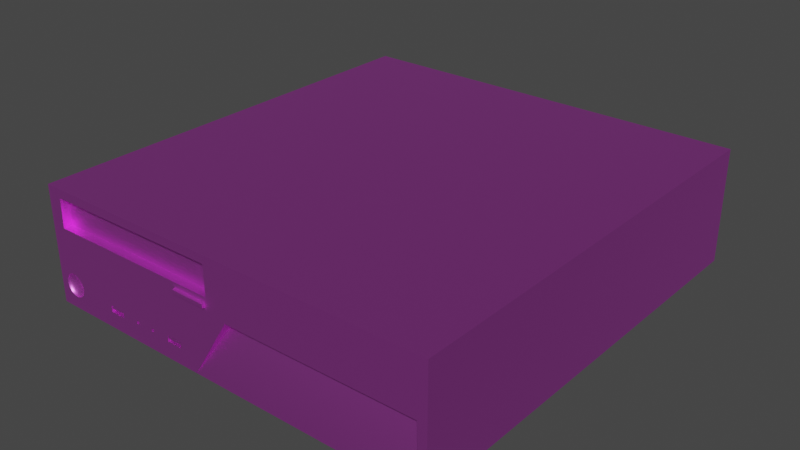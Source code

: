 # Source: PC_CASE.blend  (saved by Blender 4.3.34; exported with 4.5.12 LTS)
import bpy
from mathutils import Matrix  # noqa: F401  (used for matrix-valued properties, if any)

bpy.ops.wm.read_factory_settings(use_empty=True)
scene = bpy.context.scene
scene.name = 'Scene'

# ---- collections
col_collection = bpy.data.collections.new('Collection'); scene.collection.children.link(col_collection)

# ---- images (referenced by path relative to the original .blend; pixels are not part of the script)
import os
ASSET_DIR = os.environ.get("B2B_ASSET_DIR", "")  # directory of the original .blend (textures are referenced by path, not embedded)
HERE = os.path.dirname(os.path.abspath(__file__))  # packed textures are extracted next to this script under _unpacked/

def load_image(name, relpath, width, height, colorspace="sRGB"):
    """Load a texture the original file referenced (path relative to the .blend, or extracted next to this script)."""
    p = next((c for c in (os.path.join(HERE, relpath), os.path.join(ASSET_DIR, relpath)) if relpath and os.path.exists(c)), "")
    if p:
        img = bpy.data.images.load(p, check_existing=True)
        img.name = name
    else:  # same state as the original file: an image datablock whose file is absent (Cycles renders it pink)
        img = bpy.data.images.new(name, width, height)
        img.source = "FILE"
        img.filepath = "//" + (relpath or name)
    img.colorspace_settings.name = colorspace
    return img
img_pc_text_png = load_image('PC_text.png', 'lenovo-thinkcentre-m58-desktop-pc-low-poly-v2/textures/PC_text.png', 1024, 1024, 'sRGB')

# ---- materials (node trees are filled in below, after node groups)
mat_material_001 = bpy.data.materials.new('Material.001')
mat_material_001.use_transparent_shadow = False

# ---- node groups
ng_auto_smooth = bpy.data.node_groups.new('Auto Smooth', 'GeometryNodeTree')
_s = ng_auto_smooth.interface.new_socket(name='Geometry', in_out='OUTPUT', socket_type='NodeSocketGeometry')
_s = ng_auto_smooth.interface.new_socket(name='Geometry', in_out='INPUT', socket_type='NodeSocketGeometry')
_s = ng_auto_smooth.interface.new_socket(name='Angle', in_out='INPUT', socket_type='NodeSocketFloat')
_s.subtype = 'ANGLE'
_s.min_value = 0.0
_s.max_value = 3.142
ng_auto_smooth.is_modifier = True
_N = ng_auto_smooth.nodes; _L = ng_auto_smooth.links
n0 = _N.new('NodeGroupOutput'); n0.name = 'Group Output'; n0.location = (480, -100)
n1 = _N.new('NodeGroupInput'); n1.name = 'Group Input'; n1.location = (-420, -300)
n2 = _N.new('NodeGroupInput'); n2.name = 'Group Input.001'; n2.location = (-60, -100)
n3 = _N.new('GeometryNodeSetShadeSmooth'); n3.name = 'Set Shade Smooth'; n3.location = (120, -100)
n3.domain = 'EDGE'
n4 = _N.new('GeometryNodeSetShadeSmooth'); n4.name = 'Set Shade Smooth.001'; n4.location = (300, -100)
n5 = _N.new('GeometryNodeInputMeshEdgeAngle'); n5.name = 'Edge Angle'; n5.location = (-420, -220)
n6 = _N.new('GeometryNodeInputEdgeSmooth'); n6.name = 'Is Edge Smooth'; n6.location = (-60, -160)
n7 = _N.new('GeometryNodeInputShadeSmooth'); n7.name = 'Is Face Smooth'; n7.location = (-240, -340)
n8 = _N.new('FunctionNodeBooleanMath'); n8.name = 'Boolean Math'; n8.location = (-60, -220)
n9 = _N.new('FunctionNodeCompare'); n9.name = 'Compare'; n9.location = (-240, -180)
n9.operation = 'LESS_EQUAL'
_L.new(n5.outputs[0], n9.inputs[0])
_L.new(n4.outputs[0], n0.inputs[0])
_L.new(n1.outputs[1], n9.inputs[1])
_L.new(n9.outputs[0], n8.inputs[0])
_L.new(n7.outputs[0], n8.inputs[1])
_L.new(n2.outputs[0], n3.inputs[0])
_L.new(n6.outputs[0], n3.inputs[1])
_L.new(n3.outputs[0], n4.inputs[0])
_L.new(n8.outputs[0], n3.inputs[2])
n0.is_active_output = True

# ---- material node trees
mat_material_001.use_nodes = True; mat_material_001.node_tree.nodes.clear()
_N = mat_material_001.node_tree.nodes; _L = mat_material_001.node_tree.links
n0 = _N.new('ShaderNodeBsdfPrincipled'); n0.name = 'Principled BSDF'; n0.location = (10, 300)
n0.distribution = 'GGX'
n0.subsurface_method = 'RANDOM_WALK_SKIN'
n0.inputs[1].default_value = 0.811
n0.inputs[3].default_value = 0.0
n0.inputs[11].default_value = 2.037
n0.inputs[13].default_value = 0.7047
n0.inputs[27].default_value = (0.0, 0.0, 0.0, 1.0)
n0.inputs[28].default_value = 1.0
n1 = _N.new('ShaderNodeOutputMaterial'); n1.name = 'Material Output'; n1.location = (300, 300)
n2 = _N.new('ShaderNodeTexImage'); n2.name = 'Image Texture'; n2.location = (-280, 280)
n2.image = img_pc_text_png
_L.new(n0.outputs[0], n1.inputs[0])
_L.new(n2.outputs[0], n0.inputs[0])
n1.is_active_output = True

# ---- world
world_world = bpy.data.worlds.new('World'); scene.world = world_world
world_world.use_nodes = True; world_world.node_tree.nodes.clear()
_N = world_world.node_tree.nodes; _L = world_world.node_tree.links
n0 = _N.new('ShaderNodeOutputWorld'); n0.name = 'World Output'; n0.location = (300, 300)
n1 = _N.new('ShaderNodeBackground'); n1.name = 'Background'; n1.location = (10, 300)
n1.inputs[0].default_value = (0.05088, 0.05088, 0.05088, 1.0)
_L.new(n1.outputs[0], n0.inputs[0])
n0.is_active_output = True
world_world.color = (0.05088, 0.05088, 0.05088)
world_world.use_sun_shadow = False
world_world.sun_shadow_jitter_overblur = 0.0

# ---- meshes
me_cube_002 = bpy.data.meshes.new('Cube.002')
me_cube_002.from_pydata([(-1.269, -0.8136, 0.007282), (-1.269, -0.806, -0.027), (-1.269, -0.8019, -0.07179), (-1.269, -0.8014, -0.09603), (-1.269, -0.8019, -0.1203), (-1.269, -0.806, -0.1651), (-1.256, -0.8139, 0.007282), (-1.252, -0.8098, -0.00817), (-1.249, -0.8065, -0.027), (-1.247, -0.8039, -0.04848), (-1.245, -0.8024, -0.07179), (-1.245, -0.8019, -0.09603), (-1.245, -0.8024, -0.1203), (-1.247, -0.8039, -0.1436), (-1.249, -0.8065, -0.1651), (-1.252, -0.8098, -0.1839), (-1.256, -0.8139, -0.1993), (-1.243, -0.8148, 0.007282), (-1.235, -0.8109, -0.00817), (-1.23, -0.8078, -0.027), (-1.225, -0.8054, -0.04848), (-1.222, -0.8039, -0.07179), (-1.222, -0.8035, -0.09603), (-1.222, -0.8039, -0.1203), (-1.225, -0.8054, -0.1436), (-1.23, -0.8078, -0.1651), (-1.235, -0.8109, -0.1839), (-1.243, -0.8148, -0.1993), (-1.231, -0.8187, 0.007282), (-1.22, -0.8127, -0.00817), (-1.212, -0.8099, -0.027), (-1.205, -0.8078, -0.04848), (-1.201, -0.8065, -0.07179), (-1.2, -0.806, -0.09603), (-1.201, -0.8065, -0.1203), (-1.205, -0.8078, -0.1436), (-1.212, -0.8099, -0.1651), (-1.22, -0.8127, -0.1839), (-1.231, -0.8187, -0.1993), (-1.207, -0.8152, -0.00817), (-1.196, -0.8127, -0.027), (-1.188, -0.8109, -0.04848), (-1.183, -0.8098, -0.07179), (-1.181, -0.8094, -0.09603), (-1.183, -0.8098, -0.1203), (-1.188, -0.8109, -0.1436), (-1.196, -0.8127, -0.1651), (-1.207, -0.8152, -0.1839), (-1.183, -0.8187, -0.027), (-1.174, -0.8148, -0.04848), (-1.168, -0.8139, -0.07179), (-1.166, -0.8136, -0.09603), (-1.168, -0.8139, -0.1203), (-1.174, -0.8148, -0.1436), (-1.183, -0.8187, -0.1651), (-1.355, -0.8187, -0.027), (-1.365, -0.8148, -0.04848), (-1.37, -0.8139, -0.07179), (-1.372, -0.8136, -0.09603), (-1.37, -0.8139, -0.1203), (-1.365, -0.8148, -0.1436), (-1.355, -0.8187, -0.1651), (-1.331, -0.8152, -0.00817), (-1.342, -0.8127, -0.027), (-1.35, -0.8109, -0.04848), (-1.355, -0.8098, -0.07179), (-1.357, -0.8094, -0.09603), (-1.355, -0.8098, -0.1203), (-1.35, -0.8109, -0.1436), (-1.342, -0.8127, -0.1651), (-1.331, -0.8152, -0.1839), (-1.307, -0.8187, 0.007282), (-1.318, -0.8127, -0.00817), (-1.326, -0.8099, -0.027), (-1.333, -0.8078, -0.04848), (-1.337, -0.8065, -0.07179), (-1.338, -0.806, -0.09603), (-1.337, -0.8065, -0.1203), (-1.333, -0.8078, -0.1436), (-1.326, -0.8099, -0.1651), (-1.318, -0.8127, -0.1839), (-1.307, -0.8187, -0.1993), (-1.295, -0.8148, 0.007282), (-1.303, -0.8109, -0.00817), (-1.309, -0.8078, -0.027), (-1.313, -0.8054, -0.04848), (-1.316, -0.8039, -0.07179), (-1.317, -0.8035, -0.09603), (-1.316, -0.8039, -0.1203), (-1.313, -0.8054, -0.1436), (-1.309, -0.8078, -0.1651), (-1.303, -0.8109, -0.1839), (-1.295, -0.8148, -0.1993), (-1.283, -0.8139, 0.007282), (-1.286, -0.8098, -0.00817), (-1.289, -0.8065, -0.027), (-1.291, -0.8039, -0.04848), (-1.293, -0.8024, -0.07179), (-1.293, -0.8019, -0.09603), (-1.293, -0.8024, -0.1203), (-1.291, -0.8039, -0.1436), (-1.289, -0.8065, -0.1651), (-1.286, -0.8098, -0.1839), (-1.283, -0.8139, -0.1993), (-1.269, -0.8094, -0.00817), (-1.269, -0.8035, -0.04848), (-1.269, -0.8035, -0.1436), (-1.269, -0.8094, -0.1839), (-1.269, -0.8136, -0.1993), (-1.467, -0.819, -0.3301), (-1.467, -0.819, 0.8184), (-1.467, 0.9955, -0.3301), (-1.467, 0.9948, 0.8184), (2.629, -0.819, -0.3301), (2.629, -0.819, 0.8184), (2.629, 0.9948, -0.3301), (2.629, 0.9948, 0.8184), (0.2819, -0.819, -0.3274), (2.559, -0.819, -0.3274), (0.6742, -0.7651, 0.2882), (2.536, -0.7651, 0.2939), (0.4704, -0.7855, 0.4536), (-1.32, -0.7855, 0.449), (-1.312, -0.7855, 0.7247), (0.4677, -0.7855, 0.7331), (-0.6543, 0.9433, 0.2905), (-0.8075, 0.9433, 0.2927), (-0.8132, 0.9433, 0.5795), (-0.6688, 0.9433, 0.5813), (-0.5894, 0.9433, 0.5258), (-0.5917, 0.9433, 0.3573), (-0.6522, 0.9948, 0.2855), (-0.8124, 0.9948, 0.2878), (-0.8183, 0.9948, 0.5845), (-0.6672, 0.9948, 0.5863), (-0.5844, 0.9948, 0.5284), (-0.5867, 0.9948, 0.3553), (0.2771, -0.819, -0.3301), (2.562, -0.819, -0.3301), (0.6727, -0.819, 0.2909), (2.538, -0.819, 0.2965), (0.1081, -0.819, 0.3483), (0.4557, -0.819, 0.3476), (0.4539, -0.819, 0.3967), (0.1079, -0.819, 0.397), (0.1081, -0.8299, 0.3551), (0.4557, -0.8299, 0.3545), (0.4539, -0.8299, 0.391), (0.1079, -0.8299, 0.3913), (0.4752, -0.819, 0.4488), (-1.325, -0.819, 0.4442), (-1.316, -0.819, 0.7294), (0.4724, -0.819, 0.7379), (-1.217, -0.8206, 0.003882), (-1.198, -0.8206, -0.00817), (-1.224, -0.8206, 0.007282), (-1.235, -0.8206, 0.01092), (-1.259, -0.8206, 0.01598), (-1.248, -0.8206, 0.01424), (-1.269, -0.8206, 0.01652), (-1.279, -0.8206, 0.01598), (-1.291, -0.8206, 0.01424), (-1.304, -0.8206, 0.01092), (-1.321, -0.8206, 0.003882), (-1.314, -0.8206, 0.007282), (-1.18, -0.8206, -0.027), (-1.192, -0.8206, -0.01459), (-1.34, -0.8206, -0.00817), (-1.167, -0.8206, -0.04848), (-1.347, -0.8206, -0.01459), (-1.358, -0.8206, -0.027), (-1.379, -0.8206, -0.07179), (-1.371, -0.8206, -0.04848), (-1.159, -0.8206, -0.07179), (-1.157, -0.8206, -0.09603), (-1.159, -0.8206, -0.1203), (-1.167, -0.8206, -0.1436), (-1.18, -0.8206, -0.1651), (-1.192, -0.8206, -0.1775), (-1.198, -0.8206, -0.1839), (-1.217, -0.8206, -0.1959), (-1.224, -0.8206, -0.1993), (-1.235, -0.8206, -0.203), (-1.269, -0.8206, -0.2086), (-1.259, -0.8206, -0.208), (-1.248, -0.8206, -0.2063), (-1.279, -0.8206, -0.208), (-1.291, -0.8206, -0.2063), (-1.314, -0.8206, -0.1993), (-1.304, -0.8206, -0.203), (-1.321, -0.8206, -0.1959), (-1.34, -0.8206, -0.1839), (-1.347, -0.8206, -0.1775), (-1.382, -0.8206, -0.09603), (-1.379, -0.8206, -0.1203), (-1.371, -0.8206, -0.1436), (-1.358, -0.8206, -0.1651), (1.961, 0.9595, -0.2592), (-0.2505, 0.9599, -0.267), (-0.2463, 0.9596, 0.1838), (1.972, 0.9595, 0.1889), (1.989, 0.9949, -0.2873), (-0.279, 0.9953, -0.2953), (-0.2743, 0.995, 0.2119), (2.001, 0.9949, 0.2172), (2.053, 0.9546, 0.1778), (2.588, 0.9948, -0.2934), (2.584, 0.9948, 0.5793), (2.053, 0.9546, 0.5869), (2.053, 0.9546, -0.2937), (2.535, 0.9545, 0.58), (2.534, 0.9545, -0.2934), (2.534, 0.9545, -0.2473), (2.595, 0.9948, -0.3006), (2.591, 0.9948, 0.5865), (2.535, 0.9948, 0.5873), (2.046, 0.9949, 0.5943), (2.046, 0.9949, 0.1778), (2.046, 0.9949, -0.301), (2.534, 0.9949, -0.3006), (-0.6484, 0.9433, 0.4455), (-0.6863, 0.9433, 0.4459), (-0.6883, 0.9433, 0.4286), (-0.6521, 0.9433, 0.4265), (-0.7101, 0.9433, 0.5309), (-0.7369, 0.9433, 0.5321), (-0.7391, 0.9433, 0.5137), (-0.7072, 0.9433, 0.5122), (-0.7376, 0.9433, 0.3724), (-0.7066, 0.9433, 0.37), (-0.7346, 0.9433, 0.3541), (-0.7088, 0.9433, 0.3523), (-0.6484, 0.9936, 0.4455), (-0.6863, 0.9936, 0.4459), (-0.6883, 0.9936, 0.4286), (-0.6521, 0.9936, 0.4265), (-0.7101, 0.9936, 0.5309), (-0.7369, 0.9936, 0.5321), (-0.7391, 0.9936, 0.5137), (-0.7072, 0.9936, 0.5122), (-0.7376, 0.9936, 0.3724), (-0.7066, 0.9936, 0.37), (-0.7346, 0.9936, 0.3541), (-0.7088, 0.9936, 0.3523), (-0.7716, -0.7928, -0.1583), (-0.703, -0.7927, -0.1676), (-0.6159, -0.7927, -0.1677), (-0.6205, -0.7927, -0.1123), (-0.7701, -0.7928, -0.113), (-0.7711, -0.7928, -0.1675), (-0.04569, -0.792, -0.163), (0.1125, -0.7918, -0.1631), (0.1086, -0.7918, -0.1128), (-0.04263, -0.792, -0.1144), (-0.7031, -0.8201, -0.1701), (-0.6134, -0.82, -0.1702), (-0.6142, -0.82, -0.1059), (-0.7768, -0.8202, -0.1067), (-0.7741, -0.8201, -0.1585), (-0.7735, -0.8201, -0.17), (-0.04822, -0.8193, -0.1655), (0.1151, -0.8191, -0.1656), (0.1139, -0.8191, -0.1073), (-0.04809, -0.8193, -0.109), (-0.769, -0.7928, -0.1341), (-0.6202, -0.7927, -0.1322), (-0.04268, -0.792, -0.1326), (0.109, -0.7918, -0.134), (0.112, -0.7918, -0.137), (0.1115, -0.7918, -0.1099), (-0.04558, -0.792, -0.1115), (-0.04563, -0.792, -0.1355), (0.1089, -0.8183, -0.1128), (-0.04232, -0.8185, -0.1143), (-0.04236, -0.8185, -0.1325), (0.1093, -0.8183, -0.134), (-0.6163, -0.7927, -0.136), (-0.6167, -0.7927, -0.1084), (-0.7741, -0.7928, -0.1092), (-0.7727, -0.7928, -0.138), (-0.6202, -0.8179, -0.1124), (-0.7698, -0.8181, -0.1132), (-0.7688, -0.8181, -0.1342), (-0.62, -0.8179, -0.1323), (-0.438, -0.7957, -0.1498), (-0.4383, -0.7957, -0.1245), (-0.4115, -0.7957, -0.1237), (-0.4109, -0.7957, -0.1516), (-0.2491, -0.7955, -0.151), (-0.2495, -0.7955, -0.1235), (-0.2251, -0.7955, -0.123), (-0.2246, -0.7955, -0.1508), (-0.4388, -0.8198, -0.1506), (-0.439, -0.8198, -0.1237), (-0.4108, -0.8198, -0.1229), (-0.4101, -0.8197, -0.1524), (-0.2498, -0.8196, -0.1518), (-0.2503, -0.8196, -0.1227), (-0.2243, -0.8195, -0.1222), (-0.2238, -0.8195, -0.1516), (2.534, 0.9545, -0.2045), (2.382, 0.9546, 0.5822), (2.375, 0.9546, -0.1073), (2.485, 0.9546, -0.2044), (2.375, 0.9546, -0.2042), (2.105, 0.9546, 0.1321), (2.262, 0.9546, -0.006968), (2.271, 0.9546, 0.5838), (2.094, 0.9546, 0.5864), (2.259, 0.9546, -0.1953), (2.112, 0.9546, -0.1985), (2.485, 0.9689, -0.2044), (2.534, 0.9689, -0.2473), (2.534, 0.9689, -0.2045), (2.534, 0.9689, -0.2934), (2.094, 0.9689, 0.5864), (2.053, 0.969, 0.587), (2.053, 0.969, 0.1778), (2.053, 0.969, -0.2937), (2.262, 0.969, -0.006955), (2.376, 0.9689, -0.1073), (2.375, 0.9689, -0.2042), (2.383, 0.9689, 0.5822), (2.105, 0.969, 0.1322), (2.271, 0.9689, 0.5838), (2.259, 0.969, -0.1953), (2.113, 0.969, -0.1985), (1.711, 0.9595, 0.1426), (1.71, 0.9595, 0.001861), (1.91, 0.9595, -0.001153), (1.916, 0.9595, 0.1426), (1.909, 0.9595, -0.02635), (1.71, 0.9595, -0.0261), (1.71, 0.9595, -0.09471), (1.904, 0.9595, -0.09927), (1.902, 0.9595, -0.1246), (1.901, 0.9595, -0.1963), (1.716, 0.9595, -0.1986), (1.717, 0.9595, -0.1228), (1.615, 0.9595, -0.02598), (1.614, 0.9595, -0.1015), (1.429, 0.9596, -0.1026), (1.431, 0.9596, -0.02854), (1.612, 0.9595, -0.1281), (1.612, 0.9595, -0.1998), (1.426, 0.9596, -0.1964), (1.429, 0.9596, -0.1263), (1.333, 0.9596, -0.0898), (1.336, 0.9596, -0.01588), (1.131, 0.9596, -0.01842), (1.128, 0.9596, -0.08523), (1.335, 0.9596, 0.01197), (1.335, 0.9596, 0.07869), (1.128, 0.9596, 0.08152), (1.129, 0.9596, 0.007987), (1.128, 0.9596, -0.1062), (1.333, 0.9596, -0.1094), (1.335, 0.9596, -0.1527), (1.315, 0.9596, -0.1695), (1.155, 0.9596, -0.1704), (1.128, 0.9596, -0.1508), (0.9037, 0.9596, 0.04214), (0.7725, 0.9596, 0.03946), (0.7739, 0.9596, 0.06434), (0.9037, 0.9596, 0.06567), (0.9564, 0.9596, -0.1316), (0.7084, 0.9597, -0.1296), (0.7053, 0.9597, -0.2062), (0.9591, 0.9597, -0.2084), (0.04557, 0.9597, -0.004545), (0.04548, 0.9597, -0.03484), (0.009835, 0.9597, -0.03202), (0.01268, 0.9597, -0.001744), (0.04458, 0.9596, 0.1245), (0.04447, 0.9596, 0.0889), (0.003418, 0.9596, 0.09028), (0.004931, 0.9596, 0.13), (0.04659, 0.9598, -0.1287), (0.0465, 0.9598, -0.1605), (0.01213, 0.9598, -0.1618), (0.01224, 0.9598, -0.1272), (1.711, 0.9303, 0.1428), (1.71, 0.9303, 0.00206), (1.91, 0.9303, -0.0009533), (1.916, 0.9303, 0.1428), (1.909, 0.9303, -0.02615), (1.71, 0.9303, -0.0259), (1.71, 0.9303, -0.09451), (1.904, 0.9303, -0.09907), (1.902, 0.9303, -0.1244), (1.902, 0.9303, -0.1961), (1.716, 0.9303, -0.1984), (1.717, 0.9303, -0.1226), (1.615, 0.9303, -0.02578), (1.614, 0.9303, -0.1013), (1.429, 0.9303, -0.1024), (1.431, 0.9303, -0.02834), (1.612, 0.9303, -0.1279), (1.612, 0.9303, -0.1996), (1.427, 0.9303, -0.1962), (1.429, 0.9303, -0.1261), (1.333, 0.9303, -0.0896), (1.336, 0.9303, -0.01568), (1.131, 0.9303, -0.01822), (1.128, 0.9303, -0.08503), (1.128, 0.9303, -0.106), (1.333, 0.9303, -0.1092), (1.335, 0.9303, -0.1525), (1.315, 0.9303, -0.1693), (1.155, 0.9304, -0.1702), (1.128, 0.9304, -0.1506), (0.9564, 0.9304, -0.1314), (0.7084, 0.9304, -0.1294), (0.7054, 0.9305, -0.206), (0.9592, 0.9304, -0.2082), (0.04564, 0.9304, -0.004345), (0.04556, 0.9305, -0.03464), (0.009907, 0.9305, -0.03182), (0.01275, 0.9304, -0.001545), (0.04465, 0.9304, 0.1247), (0.04454, 0.9304, 0.0891), (0.00349, 0.9304, 0.09048), (0.005003, 0.9304, 0.1302), (0.04666, 0.9305, -0.1285), (0.04657, 0.9305, -0.1603), (0.0122, 0.9305, -0.1616), (0.01232, 0.9305, -0.127), (1.141, 0.9596, 0.08134), (1.334, 0.9596, 0.007697), (1.138, 0.9596, 0.007859), (0.9037, 0.9188, 0.04213), (0.7725, 0.9188, 0.03945), (0.7739, 0.9188, 0.06433), (0.9037, 0.9188, 0.06566), (1.335, 0.9188, 0.07868), (1.141, 0.9188, 0.08133), (1.334, 0.9188, 0.007688), (1.138, 0.9188, 0.00785)], [], [(105, 9, 8, 1), (2, 10, 9, 105), (3, 11, 10, 2), (4, 12, 11, 3), (106, 13, 12, 4), (0, 6, 157, 159), (5, 14, 13, 106), (104, 7, 6, 0), (107, 15, 14, 5), (1, 8, 7, 104), (108, 16, 15, 107), (8, 19, 18, 7), (16, 27, 26, 15), (9, 20, 19, 8), (10, 21, 20, 9), (11, 22, 21, 10), (12, 23, 22, 11), (13, 24, 23, 12), (6, 17, 158, 157), (14, 25, 24, 13), (7, 18, 17, 6), (15, 26, 25, 14), (23, 34, 33, 22), (24, 35, 34, 23), (17, 28, 156, 158), (25, 36, 35, 24), (18, 29, 28, 17), (26, 37, 36, 25), (19, 30, 29, 18), (27, 38, 37, 26), (20, 31, 30, 19), (21, 32, 31, 20), (22, 33, 32, 21), (38, 181, 180, 47, 37), (31, 41, 40, 30), (32, 42, 41, 31), (33, 43, 42, 32), (34, 44, 43, 33), (35, 45, 44, 34), (28, 155, 156), (36, 46, 45, 35), (29, 39, 153, 155, 28), (37, 47, 46, 36), (30, 40, 39, 29), (45, 53, 52, 44), (46, 54, 53, 45), (39, 154, 153), (47, 179, 178, 54, 46), (40, 48, 166, 154, 39), (41, 49, 48, 40), (42, 50, 49, 41), (43, 51, 50, 42), (44, 52, 51, 43), (49, 168, 165, 48), (50, 173, 168, 49), (51, 174, 173, 50), (52, 175, 174, 51), (53, 176, 175, 52), (54, 177, 176, 53), (48, 165, 166), (56, 64, 63, 55), (57, 65, 64, 56), (58, 66, 65, 57), (59, 67, 66, 58), (60, 68, 67, 59), (61, 69, 68, 60), (55, 63, 62, 167, 169), (68, 78, 77, 67), (69, 79, 78, 68), (62, 72, 71, 164, 163), (70, 80, 79, 69), (63, 73, 72, 62), (64, 74, 73, 63), (65, 75, 74, 64), (66, 76, 75, 65), (67, 77, 76, 66), (74, 85, 84, 73), (75, 86, 85, 74), (76, 87, 86, 75), (77, 88, 87, 76), (78, 89, 88, 77), (71, 82, 161, 162), (79, 90, 89, 78), (72, 83, 82, 71), (80, 91, 90, 79), (73, 84, 83, 72), (81, 92, 91, 80), (89, 100, 99, 88), (82, 93, 160, 161), (90, 101, 100, 89), (83, 94, 93, 82), (91, 102, 101, 90), (84, 95, 94, 83), (92, 103, 102, 91), (85, 96, 95, 84), (86, 97, 96, 85), (87, 98, 97, 86), (88, 99, 98, 87), (97, 2, 105, 96), (98, 3, 2, 97), (99, 4, 3, 98), (100, 106, 4, 99), (93, 0, 159, 160), (101, 5, 106, 100), (94, 104, 0, 93), (102, 107, 5, 101), (95, 1, 104, 94), (103, 108, 107, 102), (96, 105, 1, 95), (109, 110, 112, 111), (111, 202, 201, 204, 217, 218, 219, 213, 115), (115, 116, 114, 113), (113, 114, 142, 141, 144, 150, 110, 109, 193, 171, 172, 170, 169, 167, 163, 164, 162, 161, 160, 159, 157, 158, 156, 155, 153, 154, 166, 165, 168, 173, 174, 258, 257, 256, 297, 298, 299, 260, 263, 262, 261, 137, 139, 140, 138), (111, 115, 113, 138, 137, 109), (116, 112, 110, 114), (118, 120, 119, 117), (110, 150, 151, 152, 149, 114), (124, 123, 122, 121), (116, 135, 134, 133, 112), (128, 129, 220, 227, 224, 225, 226, 127), (126, 125, 131, 132), (127, 126, 132, 133), (128, 127, 133, 134), (129, 128, 134, 135), (130, 129, 135, 136), (125, 130, 136, 131), (118, 117, 137, 138), (117, 119, 139, 137), (119, 120, 140, 139), (120, 118, 138, 140), (147, 148, 145, 146), (150, 144, 143, 142, 114, 149), (143, 144, 148, 147), (141, 142, 146, 145), (144, 141, 145, 148), (142, 143, 147, 146), (121, 122, 150, 149), (122, 123, 151, 150), (123, 124, 152, 151), (124, 121, 149, 152), (189, 81, 188), (172, 56, 55, 170), (190, 70, 191), (192, 61, 196), (167, 62, 163), (186, 103, 92, 187), (196, 61, 60, 195), (193, 58, 57, 171), (170, 55, 169), (177, 54, 178), (187, 92, 81, 189), (171, 57, 56, 172), (185, 27, 16, 184), (137, 254, 259, 258, 174, 175, 176, 177, 178, 179, 180, 181, 182, 185, 184, 183, 186, 187, 189, 188, 190, 191, 192, 196, 195, 194, 193, 109), (188, 81, 80, 70, 190), (191, 70, 69, 61, 192), (164, 71, 162), (183, 108, 103, 186), (194, 59, 58, 193), (195, 60, 59, 194), (184, 16, 108, 183), (179, 47, 180), (181, 38, 182), (182, 38, 27, 185), (115, 213, 214, 215, 216, 217, 204, 203, 202, 111, 112, 133, 132, 131, 136, 135, 116), (199, 200, 330, 327, 373, 376, 375), (198, 197, 201, 202), (199, 198, 202, 203), (200, 199, 203, 204), (197, 200, 204, 201), (211, 209, 318, 314), (206, 211, 212), (212, 300, 210, 207, 206), (302, 304, 321, 320), (206, 207, 214, 213), (210, 301, 307, 308, 208, 216, 215), (208, 205, 217, 216), (205, 209, 218, 217), (211, 206, 213, 219), (207, 210, 215, 214), (209, 211, 219, 218), (235, 234, 233, 232), (126, 228, 230, 231, 229, 130, 125), (231, 230, 242, 243), (127, 226, 227, 220, 221, 222, 228, 126), (221, 220, 232, 233), (130, 229, 228, 222, 223, 220, 129), (226, 225, 237, 238), (238, 237, 236, 239), (241, 243, 242, 240), (227, 226, 238, 239), (222, 221, 233, 234), (229, 231, 243, 241), (224, 227, 239, 236), (223, 222, 234, 235), (220, 223, 235, 232), (228, 229, 241, 240), (225, 224, 236, 237), (230, 228, 240, 242), (245, 246, 276, 279, 244), (244, 249, 245), (137, 261, 260, 255, 254), (251, 268, 271, 250), (246, 245, 254, 255), (277, 276, 246, 255, 256), (278, 277, 256, 257), (244, 279, 278, 257, 258), (245, 249, 259, 254), (249, 244, 258, 259), (251, 250, 260, 261), (269, 268, 251, 261, 262), (270, 269, 262, 263), (250, 271, 270, 263, 260), (248, 264, 282, 281), (267, 252, 272, 275), (252, 267, 268, 269), (253, 252, 269, 270), (266, 253, 270, 271), (267, 266, 271, 268), (274, 275, 272, 273), (266, 267, 275, 274), (252, 253, 273, 272), (253, 266, 274, 273), (247, 265, 276, 277), (248, 247, 277, 278), (264, 248, 278, 279), (265, 264, 279, 276), (282, 283, 280, 281), (265, 247, 280, 283), (264, 265, 283, 282), (247, 248, 281, 280), (260, 299, 296, 295, 255), (255, 295, 292, 293, 256), (285, 284, 287, 286), (294, 295, 296, 297, 256, 293), (288, 291, 290, 289), (284, 285, 293, 292), (285, 286, 294, 293), (286, 287, 295, 294), (287, 284, 292, 295), (288, 289, 297, 296), (289, 290, 298, 297), (290, 291, 299, 298), (291, 288, 296, 299), (303, 304, 302), (302, 301, 210, 300, 303), (300, 212, 312, 313), (306, 309, 310, 305), (305, 308, 307, 306), (307, 301, 322, 324), (317, 316, 315, 323), (312, 314, 318, 317, 323, 326, 325, 319, 320, 321, 311), (311, 313, 312), (319, 324, 322, 320), (309, 306, 319, 325), (212, 211, 314, 312), (304, 303, 311, 321), (310, 309, 325, 326), (301, 302, 320, 322), (305, 310, 326, 323), (208, 308, 315, 316), (303, 300, 313, 311), (306, 307, 324, 319), (205, 208, 316, 317), (308, 305, 323, 315), (209, 205, 317, 318), (349, 348, 402, 403), (374, 373, 327, 352, 427, 353, 364, 363, 362, 369, 372, 371, 199, 375), (331, 334, 388, 385), (370, 369, 355, 360, 359, 358, 357, 346, 345, 344, 197, 368, 365, 366, 377, 380, 379, 198, 199, 371), (198, 379, 378, 377, 366, 367, 368, 197), (377, 378, 424, 423), (348, 347, 401, 402), (197, 344, 337, 336, 335), (334, 333, 387, 388), (338, 337, 344, 343, 346, 357, 356, 355, 341, 340, 339, 332, 333, 334, 331, 200, 197, 335), (376, 373, 419, 422), (331, 332, 339, 328, 329, 330, 200), (346, 343, 397, 400), (328, 339, 342, 341, 355, 350, 347, 348), (333, 332, 386, 387), (349, 350, 355, 369, 362, 361, 364, 353, 427, 429, 428, 352, 327, 328, 348), (352, 428, 436, 434), (375, 376, 422, 421), (345, 346, 400, 399), (332, 331, 385, 386), (421, 422, 419, 420), (417, 418, 415, 416), (413, 412, 411, 414), (424, 425, 426, 423), (389, 390, 391, 392), (385, 388, 387, 386), (383, 382, 381, 384), (402, 401, 404, 403), (396, 393, 394, 395), (406, 407, 408, 409, 410, 405), (397, 398, 399, 400), (378, 379, 425, 424), (335, 336, 390, 389), (366, 365, 411, 412), (350, 349, 403, 404), (379, 380, 426, 425), (336, 337, 391, 390), (367, 366, 412, 413), (347, 350, 404, 401), (380, 377, 423, 426), (337, 338, 392, 391), (368, 367, 413, 414), (338, 335, 389, 392), (365, 368, 414, 411), (355, 356, 406, 405), (339, 340, 394, 393), (369, 370, 416, 415), (356, 357, 407, 406), (340, 341, 395, 394), (370, 371, 417, 416), (328, 327, 381, 382), (357, 358, 408, 407), (341, 342, 396, 395), (371, 372, 418, 417), (329, 328, 382, 383), (358, 359, 409, 408), (342, 339, 393, 396), (372, 369, 415, 418), (330, 329, 383, 384), (359, 360, 410, 409), (343, 344, 398, 397), (373, 374, 420, 419), (327, 330, 384, 381), (360, 355, 405, 410), (344, 345, 399, 398), (374, 375, 421, 420), (430, 431, 432, 433), (429, 427, 435, 437), (434, 436, 437, 435), (363, 364, 433, 432), (361, 362, 431, 430), (428, 429, 437, 436), (364, 361, 430, 433), (427, 352, 434, 435), (362, 363, 432, 431)])
me_cube_002.polygons.foreach_set('use_smooth', [True] * 341)
_uv = me_cube_002.uv_layers.new(name='UVMap')
_uv.uv.foreach_set('vector', [0.02681, 0.9871, 0.0252, 0.9871, 0.0252, 0.9883, 0.02681, 0.9883, 0.02681, 0.9859, 0.0252, 0.9859, 0.0252, 0.9871, 0.02681, 0.9871, 0.02681, 0.9847, 0.0252, 0.9847, 0.0252, 0.9859, 0.02681, 0.9859, 0.02681, 0.9835, 0.0252, 0.9835, 0.0252, 0.9847, 0.02681, 0.9847, 0.02681, 0.9823, 0.0252, 0.9823, 0.0252, 0.9835, 0.02681, 0.9835, 0.02681, 0.9908, 0.0252, 0.9908, 0.0252, 0.9917, 0.02681, 0.9917, 0.02681, 0.9811, 0.0252, 0.9811, 0.0252, 0.9823, 0.02681, 0.9823, 0.02681, 0.9895, 0.0252, 0.9895, 0.0252, 0.9908, 0.02681, 0.9908, 0.02681, 0.9799, 0.0252, 0.9799, 0.0252, 0.9811, 0.02681, 0.9811, 0.02681, 0.9883, 0.0252, 0.9883, 0.0252, 0.9895, 0.02681, 0.9895, 0.02681, 0.9787, 0.0252, 0.9787, 0.0252, 0.9799, 0.02681, 0.9799, 0.0252, 0.9883, 0.02359, 0.9883, 0.02359, 0.9895, 0.0252, 0.9895, 0.0252, 0.9787, 0.02359, 0.9787, 0.02359, 0.9799, 0.0252, 0.9799, 0.0252, 0.9871, 0.02359, 0.9871, 0.02359, 0.9883, 0.0252, 0.9883, 0.0252, 0.9859, 0.02359, 0.9859, 0.02359, 0.9871, 0.0252, 0.9871, 0.0252, 0.9847, 0.02359, 0.9847, 0.02359, 0.9859, 0.0252, 0.9859, 0.0252, 0.9835, 0.02359, 0.9835, 0.02359, 0.9847, 0.0252, 0.9847, 0.0252, 0.9823, 0.02359, 0.9823, 0.02359, 0.9835, 0.0252, 0.9835, 0.0252, 0.9908, 0.02359, 0.9908, 0.02359, 0.9915, 0.0252, 0.9917, 0.0252, 0.9811, 0.02359, 0.9811, 0.02359, 0.9823, 0.0252, 0.9823, 0.0252, 0.9895, 0.02359, 0.9895, 0.02359, 0.9908, 0.0252, 0.9908, 0.0252, 0.9799, 0.02359, 0.9799, 0.02359, 0.9811, 0.0252, 0.9811, 0.02359, 0.9835, 0.02198, 0.9835, 0.02198, 0.9847, 0.02359, 0.9847, 0.02359, 0.9823, 0.02198, 0.9823, 0.02198, 0.9835, 0.02359, 0.9835, 0.02359, 0.9908, 0.02198, 0.9908, 0.02198, 0.9911, 0.02359, 0.9915, 0.02359, 0.9811, 0.02198, 0.9811, 0.02198, 0.9823, 0.02359, 0.9823, 0.02359, 0.9895, 0.02198, 0.9895, 0.02198, 0.9908, 0.02359, 0.9908, 0.02359, 0.9799, 0.02198, 0.9799, 0.02198, 0.9811, 0.02359, 0.9811, 0.02359, 0.9883, 0.02198, 0.9883, 0.02198, 0.9895, 0.02359, 0.9895, 0.02359, 0.9787, 0.02198, 0.9787, 0.02198, 0.9799, 0.02359, 0.9799, 0.02359, 0.9871, 0.02198, 0.9871, 0.02198, 0.9883, 0.02359, 0.9883, 0.02359, 0.9859, 0.02198, 0.9859, 0.02198, 0.9871, 0.02359, 0.9871, 0.02359, 0.9847, 0.02198, 0.9847, 0.02198, 0.9859, 0.02359, 0.9859, 0.02198, 0.9787, 0.02093, 0.9787, 0.02038, 0.9789, 0.02038, 0.9799, 0.02198, 0.9799, 0.02198, 0.9871, 0.02038, 0.9871, 0.02038, 0.9883, 0.02198, 0.9883, 0.02198, 0.9859, 0.02038, 0.9859, 0.02038, 0.9871, 0.02198, 0.9871, 0.02198, 0.9847, 0.02038, 0.9847, 0.02038, 0.9859, 0.02198, 0.9859, 0.02198, 0.9835, 0.02038, 0.9835, 0.02038, 0.9847, 0.02198, 0.9847, 0.02198, 0.9823, 0.02038, 0.9823, 0.02038, 0.9835, 0.02198, 0.9835, 0.02198, 0.9908, 0.02093, 0.9908, 0.02198, 0.9911, 0.02198, 0.9811, 0.02038, 0.9811, 0.02038, 0.9823, 0.02198, 0.9823, 0.02198, 0.9895, 0.02038, 0.9895, 0.02038, 0.9905, 0.02093, 0.9908, 0.02198, 0.9908, 0.02198, 0.9799, 0.02038, 0.9799, 0.02038, 0.9811, 0.02198, 0.9811, 0.02198, 0.9883, 0.02038, 0.9883, 0.02038, 0.9895, 0.02198, 0.9895, 0.02038, 0.9823, 0.01877, 0.9823, 0.01877, 0.9835, 0.02038, 0.9835, 0.02038, 0.9811, 0.01877, 0.9811, 0.01877, 0.9823, 0.02038, 0.9823, 0.02038, 0.9895, 0.01912, 0.9895, 0.02038, 0.9905, 0.02038, 0.9799, 0.01912, 0.9799, 0.01877, 0.9803, 0.01877, 0.9811, 0.02038, 0.9811, 0.02038, 0.9883, 0.01877, 0.9883, 0.01877, 0.9891, 0.01912, 0.9895, 0.02038, 0.9895, 0.02038, 0.9871, 0.01877, 0.9871, 0.01877, 0.9883, 0.02038, 0.9883, 0.02038, 0.9859, 0.01877, 0.9859, 0.01877, 0.9871, 0.02038, 0.9871, 0.02038, 0.9847, 0.01877, 0.9847, 0.01877, 0.9859, 0.02038, 0.9859, 0.02038, 0.9835, 0.01877, 0.9835, 0.01877, 0.9847, 0.02038, 0.9847, 0.01877, 0.9871, 0.01779, 0.9871, 0.01826, 0.9883, 0.01877, 0.9883, 0.01877, 0.9859, 0.01755, 0.9859, 0.01779, 0.9871, 0.01877, 0.9871, 0.01877, 0.9847, 0.01747, 0.9847, 0.01755, 0.9859, 0.01877, 0.9859, 0.01877, 0.9835, 0.01755, 0.9835, 0.01747, 0.9847, 0.01877, 0.9847, 0.01877, 0.9823, 0.01779, 0.9823, 0.01755, 0.9835, 0.01877, 0.9835, 0.01877, 0.9811, 0.01826, 0.9811, 0.01779, 0.9823, 0.01877, 0.9823, 0.01877, 0.9883, 0.01826, 0.9883, 0.01877, 0.9891, 0.03485, 0.9871, 0.03324, 0.9871, 0.03324, 0.9883, 0.03485, 0.9883, 0.03485, 0.9859, 0.03324, 0.9859, 0.03324, 0.9871, 0.03485, 0.9871, 0.03485, 0.9847, 0.03324, 0.9847, 0.03324, 0.9859, 0.03485, 0.9859, 0.03485, 0.9835, 0.03324, 0.9835, 0.03324, 0.9847, 0.03485, 0.9847, 0.03485, 0.9823, 0.03324, 0.9823, 0.03324, 0.9835, 0.03485, 0.9835, 0.03485, 0.9811, 0.03324, 0.9811, 0.03324, 0.9823, 0.03485, 0.9823, 0.03485, 0.9883, 0.03324, 0.9883, 0.03324, 0.9895, 0.03449, 0.9895, 0.03485, 0.9891, 0.03324, 0.9823, 0.03163, 0.9823, 0.03163, 0.9835, 0.03324, 0.9835, 0.03324, 0.9811, 0.03163, 0.9811, 0.03163, 0.9823, 0.03324, 0.9823, 0.03324, 0.9895, 0.03163, 0.9895, 0.03163, 0.9908, 0.03269, 0.9908, 0.03324, 0.9905, 0.03324, 0.9799, 0.03163, 0.9799, 0.03163, 0.9811, 0.03324, 0.9811, 0.03324, 0.9883, 0.03163, 0.9883, 0.03163, 0.9895, 0.03324, 0.9895, 0.03324, 0.9871, 0.03163, 0.9871, 0.03163, 0.9883, 0.03324, 0.9883, 0.03324, 0.9859, 0.03163, 0.9859, 0.03163, 0.9871, 0.03324, 0.9871, 0.03324, 0.9847, 0.03163, 0.9847, 0.03163, 0.9859, 0.03324, 0.9859, 0.03324, 0.9835, 0.03163, 0.9835, 0.03163, 0.9847, 0.03324, 0.9847, 0.03163, 0.9871, 0.03002, 0.9871, 0.03002, 0.9883, 0.03163, 0.9883, 0.03163, 0.9859, 0.03002, 0.9859, 0.03002, 0.9871, 0.03163, 0.9871, 0.03163, 0.9847, 0.03002, 0.9847, 0.03002, 0.9859, 0.03163, 0.9859, 0.03163, 0.9835, 0.03002, 0.9835, 0.03002, 0.9847, 0.03163, 0.9847, 0.03163, 0.9823, 0.03002, 0.9823, 0.03002, 0.9835, 0.03163, 0.9835, 0.03163, 0.9908, 0.03002, 0.9908, 0.03002, 0.9915, 0.03163, 0.9911, 0.03163, 0.9811, 0.03002, 0.9811, 0.03002, 0.9823, 0.03163, 0.9823, 0.03163, 0.9895, 0.03002, 0.9895, 0.03002, 0.9908, 0.03163, 0.9908, 0.03163, 0.9799, 0.03002, 0.9799, 0.03002, 0.9811, 0.03163, 0.9811, 0.03163, 0.9883, 0.03002, 0.9883, 0.03002, 0.9895, 0.03163, 0.9895, 0.03163, 0.9787, 0.03002, 0.9787, 0.03002, 0.9799, 0.03163, 0.9799, 0.03002, 0.9823, 0.02841, 0.9823, 0.02841, 0.9835, 0.03002, 0.9835, 0.03002, 0.9908, 0.02841, 0.9908, 0.02841, 0.9917, 0.03002, 0.9915, 0.03002, 0.9811, 0.02841, 0.9811, 0.02841, 0.9823, 0.03002, 0.9823, 0.03002, 0.9895, 0.02841, 0.9895, 0.02841, 0.9908, 0.03002, 0.9908, 0.03002, 0.9799, 0.02841, 0.9799, 0.02841, 0.9811, 0.03002, 0.9811, 0.03002, 0.9883, 0.02841, 0.9883, 0.02841, 0.9895, 0.03002, 0.9895, 0.03002, 0.9787, 0.02841, 0.9787, 0.02841, 0.9799, 0.03002, 0.9799, 0.03002, 0.9871, 0.02841, 0.9871, 0.02841, 0.9883, 0.03002, 0.9883, 0.03002, 0.9859, 0.02841, 0.9859, 0.02841, 0.9871, 0.03002, 0.9871, 0.03002, 0.9847, 0.02841, 0.9847, 0.02841, 0.9859, 0.03002, 0.9859, 0.03002, 0.9835, 0.02841, 0.9835, 0.02841, 0.9847, 0.03002, 0.9847, 0.02841, 0.9859, 0.02681, 0.9859, 0.02681, 0.9871, 0.02841, 0.9871, 0.02841, 0.9847, 0.02681, 0.9847, 0.02681, 0.9859, 0.02841, 0.9859, 0.02841, 0.9835, 0.02681, 0.9835, 0.02681, 0.9847, 0.02841, 0.9847, 0.02841, 0.9823, 0.02681, 0.9823, 0.02681, 0.9835, 0.02841, 0.9835, 0.02841, 0.9908, 0.02681, 0.9908, 0.02681, 0.9917, 0.02841, 0.9917, 0.02841, 0.9811, 0.02681, 0.9811, 0.02681, 0.9823, 0.02841, 0.9823, 0.02841, 0.9895, 0.02681, 0.9895, 0.02681, 0.9908, 0.02841, 0.9908, 0.02841, 0.9799, 0.02681, 0.9799, 0.02681, 0.9811, 0.02841, 0.9811, 0.02841, 0.9883, 0.02681, 0.9883, 0.02681, 0.9895, 0.02841, 0.9895, 0.02841, 0.9787, 0.02681, 0.9787, 0.02681, 0.9799, 0.02841, 0.9799, 0.02841, 0.9871, 0.02681, 0.9871, 0.02681, 0.9883, 0.02841, 0.9883, 0.6535, 0.554, 0.819, 0.5585, 0.925, 0.3342, 0.8131, 0.3404, 0.4648, 0.7014, 0.4683, 0.7876, 0.4691, 0.9524, 0.5201, 0.9532, 0.5161, 0.9565, 0.4677, 0.9565, 0.4678, 0.992, 0.4678, 0.9964, 0.4648, 0.9989, 0.7826, 0.8462, 0.6749, 0.8533, 0.7894, 0.6189, 0.9505, 0.6243, 0.002288, 0.7019, 0.119, 0.7013, 0.07132, 0.8594, 0.0714, 0.8847, 0.07633, 0.8847, 0.08119, 0.9889, 0.119, 0.9994, 0.002979, 0.9988, 0.02661, 0.9927, 0.02906, 0.9926, 0.03142, 0.992, 0.03359, 0.9911, 0.03484, 0.9902, 0.03549, 0.9897, 0.0367, 0.9884, 0.03704, 0.9879, 0.03741, 0.9871, 0.03774, 0.9862, 0.03792, 0.9854, 0.03797, 0.9846, 0.03792, 0.9839, 0.03774, 0.9831, 0.0374, 0.9821, 0.03703, 0.9813, 0.03669, 0.9809, 0.03547, 0.9795, 0.03482, 0.979, 0.03356, 0.9781, 0.03139, 0.9772, 0.02903, 0.9766, 0.02658, 0.9764, 0.02021, 0.9487, 0.02545, 0.9489, 0.02551, 0.9371, 0.02376, 0.9107, 0.0238, 0.9088, 0.02083, 0.9087, 0.01939, 0.896, 0.02512, 0.896, 0.02527, 0.8842, 0.01937, 0.8841, 0.002685, 0.8724, 0.06554, 0.8437, 0.06597, 0.7081, 0.0023, 0.7067, 0.125, 0.5, 0.375, 0.5, 0.375, 0.75, 0.3709, 0.75, 0.2314, 0.75, 0.125, 0.75, 0.1195, 0.7036, 0.4579, 0.7036, 0.4579, 0.9989, 0.1195, 0.9989, 0.002571, 0.7069, 0.0657, 0.7083, 0.06527, 0.8436, 0.002954, 0.872, 0.119, 0.9994, 0.08119, 0.9889, 0.11, 0.9884, 0.1108, 0.8582, 0.08157, 0.858, 0.119, 0.7013, 0.1104, 0.8586, 0.1095, 0.988, 0.08167, 0.9885, 0.08204, 0.8584, 0.5808, 0.9989, 0.5515, 0.7655, 0.5574, 0.7594, 0.5565, 0.7485, 0.5808, 0.7014, 0.5568, 0.7593, 0.5512, 0.7651, 0.5431, 0.7608, 0.5497, 0.7565, 0.5516, 0.7563, 0.5516, 0.7544, 0.5498, 0.7542, 0.556, 0.7488, 0.5277, 0.7492, 0.5275, 0.7604, 0.527, 0.7605, 0.5272, 0.7489, 0.556, 0.7488, 0.5277, 0.7492, 0.5272, 0.7489, 0.5565, 0.7485, 0.5568, 0.7593, 0.556, 0.7488, 0.5565, 0.7485, 0.5574, 0.7594, 0.5512, 0.7651, 0.5568, 0.7593, 0.5574, 0.7594, 0.5515, 0.7655, 0.5342, 0.7649, 0.5512, 0.7651, 0.5515, 0.7655, 0.534, 0.7653, 0.5275, 0.7604, 0.5342, 0.7649, 0.534, 0.7653, 0.527, 0.7605, 0.002571, 0.7069, 0.002954, 0.872, 0.002685, 0.8724, 0.0023, 0.7067, 0.002954, 0.872, 0.06527, 0.8436, 0.06554, 0.8437, 0.002685, 0.8724, 0.06527, 0.8436, 0.0657, 0.7083, 0.06597, 0.7081, 0.06554, 0.8437, 0.0657, 0.7083, 0.002571, 0.7069, 0.0023, 0.7067, 0.06597, 0.7081, 0.07629, 0.8596, 0.07633, 0.8847, 0.0714, 0.8847, 0.07132, 0.8594, 0.08119, 0.9889, 0.07633, 0.8847, 0.07629, 0.8596, 0.07132, 0.8594, 0.119, 0.7013, 0.08157, 0.858, 0.07629, 0.8596, 0.07633, 0.8847, 0.07633, 0.8847, 0.07629, 0.8596, 0.0714, 0.8847, 0.07132, 0.8594, 0.07132, 0.8594, 0.0714, 0.8847, 0.07633, 0.8847, 0.0714, 0.8847, 0.0714, 0.8847, 0.07633, 0.8847, 0.07132, 0.8594, 0.07629, 0.8596, 0.07629, 0.8596, 0.07132, 0.8594, 0.08204, 0.8584, 0.08167, 0.9885, 0.08119, 0.9889, 0.08157, 0.858, 0.08167, 0.9885, 0.1095, 0.988, 0.11, 0.9884, 0.08119, 0.9889, 0.1095, 0.988, 0.1104, 0.8586, 0.1108, 0.8582, 0.11, 0.9884, 0.1104, 0.8586, 0.08204, 0.8584, 0.08157, 0.858, 0.1108, 0.8582, 0.03163, 0.9783, 0.03163, 0.9787, 0.03269, 0.9787, 0.03582, 0.9871, 0.03485, 0.9871, 0.03485, 0.9883, 0.03535, 0.9883, 0.03324, 0.9789, 0.03324, 0.9799, 0.03449, 0.9799, 0.03485, 0.9803, 0.03485, 0.9811, 0.03535, 0.9811, 0.03449, 0.9895, 0.03324, 0.9895, 0.03324, 0.9905, 0.02841, 0.9777, 0.02841, 0.9787, 0.03002, 0.9787, 0.03002, 0.9779, 0.03535, 0.9811, 0.03485, 0.9811, 0.03485, 0.9823, 0.03582, 0.9823, 0.03614, 0.9847, 0.03485, 0.9847, 0.03485, 0.9859, 0.03606, 0.9859, 0.03535, 0.9883, 0.03485, 0.9883, 0.03485, 0.9891, 0.01826, 0.9811, 0.01877, 0.9811, 0.01877, 0.9803, 0.03002, 0.9779, 0.03002, 0.9787, 0.03163, 0.9787, 0.03163, 0.9783, 0.03606, 0.9859, 0.03485, 0.9859, 0.03485, 0.9871, 0.03582, 0.9871, 0.02359, 0.9779, 0.02359, 0.9787, 0.0252, 0.9787, 0.0252, 0.9777, 0.002685, 0.8724, 0.01902, 0.9435, 0.01905, 0.9486, 0.02021, 0.9487, 0.02658, 0.9764, 0.02414, 0.9766, 0.02178, 0.9772, 0.01961, 0.9781, 0.01836, 0.9789, 0.01771, 0.9794, 0.0165, 0.9808, 0.01615, 0.9812, 0.01579, 0.982, 0.01545, 0.983, 0.01528, 0.9838, 0.01523, 0.9845, 0.01528, 0.9853, 0.01546, 0.9861, 0.0158, 0.987, 0.01617, 0.9878, 0.01651, 0.9883, 0.01773, 0.9897, 0.01838, 0.9902, 0.01964, 0.991, 0.02181, 0.9919, 0.02417, 0.9925, 0.02661, 0.9927, 0.002979, 0.9988, 0.03269, 0.9787, 0.03163, 0.9787, 0.03163, 0.9799, 0.03324, 0.9799, 0.03324, 0.9789, 0.03449, 0.9799, 0.03324, 0.9799, 0.03324, 0.9811, 0.03485, 0.9811, 0.03485, 0.9803, 0.03269, 0.9908, 0.03163, 0.9908, 0.03163, 0.9911, 0.02681, 0.9777, 0.02681, 0.9787, 0.02841, 0.9787, 0.02841, 0.9777, 0.03606, 0.9835, 0.03485, 0.9835, 0.03485, 0.9847, 0.03614, 0.9847, 0.03582, 0.9823, 0.03485, 0.9823, 0.03485, 0.9835, 0.03606, 0.9835, 0.0252, 0.9777, 0.0252, 0.9787, 0.02681, 0.9787, 0.02681, 0.9777, 0.01912, 0.9799, 0.02038, 0.9799, 0.02038, 0.9789, 0.02093, 0.9787, 0.02198, 0.9787, 0.02198, 0.9783, 0.02198, 0.9783, 0.02198, 0.9787, 0.02359, 0.9787, 0.02359, 0.9779, 0.4648, 0.9989, 0.4678, 0.9964, 0.5574, 0.9961, 0.5574, 0.9921, 0.5582, 0.9565, 0.5161, 0.9565, 0.5201, 0.9532, 0.5195, 0.788, 0.4683, 0.7876, 0.4648, 0.7014, 0.5808, 0.7014, 0.5565, 0.7485, 0.5272, 0.7489, 0.527, 0.7605, 0.534, 0.7653, 0.5515, 0.7655, 0.5808, 0.9989, 0.5167, 0.79, 0.5172, 0.9511, 0.5125, 0.9471, 0.5125, 0.9322, 0.5107, 0.8111, 0.5113, 0.8083, 0.5073, 0.8082, 0.4712, 0.7897, 0.4719, 0.9504, 0.4691, 0.9524, 0.4683, 0.7876, 0.5167, 0.79, 0.4712, 0.7897, 0.4683, 0.7876, 0.5195, 0.788, 0.5172, 0.9511, 0.5167, 0.79, 0.5195, 0.788, 0.5201, 0.9532, 0.4719, 0.9504, 0.5172, 0.9511, 0.5201, 0.9532, 0.4691, 0.9524, 0.4685, 0.992, 0.4685, 0.9571, 0.4685, 0.9571, 0.4685, 0.992, 0.4685, 0.9959, 0.4685, 0.992, 0.4731, 0.992, 0.4731, 0.992, 0.4775, 0.992, 0.5567, 0.9921, 0.5566, 0.9956, 0.4685, 0.9959, 0.4873, 0.9805, 0.4775, 0.9804, 0.4775, 0.9804, 0.4873, 0.9805, 0.4685, 0.9959, 0.5566, 0.9956, 0.5574, 0.9961, 0.4678, 0.9964, 0.5567, 0.9921, 0.5569, 0.981, 0.5571, 0.9729, 0.5574, 0.96, 0.5574, 0.957, 0.5582, 0.9565, 0.5574, 0.9921, 0.5574, 0.957, 0.5161, 0.9571, 0.5161, 0.9565, 0.5582, 0.9565, 0.5161, 0.9571, 0.4685, 0.9571, 0.4677, 0.9565, 0.5161, 0.9565, 0.4685, 0.992, 0.4685, 0.9959, 0.4678, 0.9964, 0.4678, 0.992, 0.5566, 0.9956, 0.5567, 0.9921, 0.5574, 0.9921, 0.5574, 0.9961, 0.4685, 0.9571, 0.4685, 0.992, 0.4678, 0.992, 0.4677, 0.9565, 0.5411, 0.7605, 0.5413, 0.7579, 0.543, 0.758, 0.5431, 0.7608, 0.5277, 0.7492, 0.5357, 0.7543, 0.5338, 0.7545, 0.5337, 0.7564, 0.5354, 0.7566, 0.5342, 0.7649, 0.5275, 0.7604, 0.5337, 0.7564, 0.5338, 0.7545, 0.5338, 0.7545, 0.5337, 0.7564, 0.556, 0.7488, 0.5498, 0.7542, 0.5497, 0.7565, 0.5431, 0.7608, 0.543, 0.758, 0.5413, 0.7579, 0.5357, 0.7543, 0.5277, 0.7492, 0.543, 0.758, 0.5431, 0.7608, 0.5431, 0.7608, 0.543, 0.758, 0.5342, 0.7649, 0.5354, 0.7566, 0.5357, 0.7543, 0.5413, 0.7579, 0.5411, 0.7605, 0.5431, 0.7608, 0.5512, 0.7651, 0.5498, 0.7542, 0.5516, 0.7544, 0.5516, 0.7544, 0.5498, 0.7542, 0.5498, 0.7542, 0.5516, 0.7544, 0.5516, 0.7563, 0.5497, 0.7565, 0.5354, 0.7566, 0.5337, 0.7564, 0.5338, 0.7545, 0.5357, 0.7543, 0.5497, 0.7565, 0.5498, 0.7542, 0.5498, 0.7542, 0.5497, 0.7565, 0.5413, 0.7579, 0.543, 0.758, 0.543, 0.758, 0.5413, 0.7579, 0.5354, 0.7566, 0.5337, 0.7564, 0.5337, 0.7564, 0.5354, 0.7566, 0.5516, 0.7563, 0.5497, 0.7565, 0.5497, 0.7565, 0.5516, 0.7563, 0.5411, 0.7605, 0.5413, 0.7579, 0.5413, 0.7579, 0.5411, 0.7605, 0.5431, 0.7608, 0.5411, 0.7605, 0.5411, 0.7605, 0.5431, 0.7608, 0.5357, 0.7543, 0.5354, 0.7566, 0.5354, 0.7566, 0.5357, 0.7543, 0.5516, 0.7544, 0.5516, 0.7563, 0.5516, 0.7563, 0.5516, 0.7544, 0.5338, 0.7545, 0.5357, 0.7543, 0.5357, 0.7543, 0.5338, 0.7545, 0.01928, 0.9435, 0.01925, 0.9372, 0.02246, 0.9372, 0.02228, 0.9486, 0.02022, 0.9485, 0.02022, 0.9485, 0.0193, 0.9484, 0.01928, 0.9435, 0.002685, 0.8724, 0.01937, 0.8841, 0.01939, 0.896, 0.019, 0.937, 0.01902, 0.9435, 0.01962, 0.8843, 0.02226, 0.8844, 0.02243, 0.8958, 0.01965, 0.8958, 0.01925, 0.9372, 0.01928, 0.9435, 0.01902, 0.9435, 0.019, 0.937, 0.02525, 0.9372, 0.02246, 0.9372, 0.01925, 0.9372, 0.019, 0.937, 0.02551, 0.9371, 0.0252, 0.9487, 0.02525, 0.9372, 0.02551, 0.9371, 0.02545, 0.9489, 0.02022, 0.9485, 0.02228, 0.9486, 0.0252, 0.9487, 0.02545, 0.9489, 0.02021, 0.9487, 0.01928, 0.9435, 0.0193, 0.9484, 0.01905, 0.9486, 0.01902, 0.9435, 0.0193, 0.9484, 0.02022, 0.9485, 0.02021, 0.9487, 0.01905, 0.9486, 0.01962, 0.8843, 0.01965, 0.8958, 0.01939, 0.896, 0.01937, 0.8841, 0.02501, 0.8844, 0.02226, 0.8844, 0.01962, 0.8843, 0.01937, 0.8841, 0.02527, 0.8842, 0.02486, 0.8958, 0.02501, 0.8844, 0.02527, 0.8842, 0.02512, 0.896, 0.01965, 0.8958, 0.02243, 0.8958, 0.02486, 0.8958, 0.02512, 0.896, 0.01939, 0.896, 0.02481, 0.9484, 0.02268, 0.9483, 0.02268, 0.9483, 0.02481, 0.9484, 0.02256, 0.8846, 0.02471, 0.8846, 0.02471, 0.8846, 0.02256, 0.8846, 0.02471, 0.8846, 0.02256, 0.8846, 0.02226, 0.8844, 0.02501, 0.8844, 0.02457, 0.8956, 0.02471, 0.8846, 0.02501, 0.8844, 0.02486, 0.8958, 0.02273, 0.8956, 0.02457, 0.8956, 0.02486, 0.8958, 0.02243, 0.8958, 0.02256, 0.8846, 0.02273, 0.8956, 0.02243, 0.8958, 0.02226, 0.8844, 0.02273, 0.8956, 0.02256, 0.8846, 0.02471, 0.8846, 0.02457, 0.8956, 0.02273, 0.8956, 0.02256, 0.8846, 0.02256, 0.8846, 0.02273, 0.8956, 0.02471, 0.8846, 0.02457, 0.8956, 0.02457, 0.8956, 0.02471, 0.8846, 0.02457, 0.8956, 0.02273, 0.8956, 0.02273, 0.8956, 0.02457, 0.8956, 0.02486, 0.9375, 0.02285, 0.9375, 0.02246, 0.9372, 0.02525, 0.9372, 0.02481, 0.9484, 0.02486, 0.9375, 0.02525, 0.9372, 0.0252, 0.9487, 0.02268, 0.9483, 0.02481, 0.9484, 0.0252, 0.9487, 0.02228, 0.9486, 0.02285, 0.9375, 0.02268, 0.9483, 0.02228, 0.9486, 0.02246, 0.9372, 0.02268, 0.9483, 0.02285, 0.9375, 0.02486, 0.9375, 0.02481, 0.9484, 0.02285, 0.9375, 0.02486, 0.9375, 0.02486, 0.9375, 0.02285, 0.9375, 0.02268, 0.9483, 0.02285, 0.9375, 0.02285, 0.9375, 0.02268, 0.9483, 0.02486, 0.9375, 0.02481, 0.9484, 0.02481, 0.9484, 0.02486, 0.9375, 0.01939, 0.896, 0.02083, 0.9087, 0.02081, 0.9106, 0.02077, 0.9222, 0.019, 0.937, 0.019, 0.937, 0.02077, 0.9222, 0.02096, 0.9243, 0.02368, 0.9244, 0.02551, 0.9371, 0.0236, 0.9243, 0.02103, 0.9243, 0.02085, 0.9223, 0.02368, 0.9224, 0.02376, 0.9223, 0.02077, 0.9222, 0.02081, 0.9106, 0.02376, 0.9107, 0.02551, 0.9371, 0.02368, 0.9244, 0.02089, 0.9106, 0.02091, 0.9088, 0.02372, 0.9088, 0.02368, 0.9106, 0.02103, 0.9243, 0.0236, 0.9243, 0.02368, 0.9244, 0.02096, 0.9243, 0.0236, 0.9243, 0.02368, 0.9224, 0.02376, 0.9223, 0.02368, 0.9244, 0.02368, 0.9224, 0.02085, 0.9223, 0.02077, 0.9222, 0.02376, 0.9223, 0.02085, 0.9223, 0.02103, 0.9243, 0.02096, 0.9243, 0.02077, 0.9222, 0.02089, 0.9106, 0.02368, 0.9106, 0.02376, 0.9107, 0.02081, 0.9106, 0.02368, 0.9106, 0.02372, 0.9088, 0.0238, 0.9088, 0.02376, 0.9107, 0.02372, 0.9088, 0.02091, 0.9088, 0.02083, 0.9087, 0.0238, 0.9088, 0.02091, 0.9088, 0.02089, 0.9106, 0.02081, 0.9106, 0.02083, 0.9087, 0.4775, 0.9884, 0.4775, 0.9804, 0.4873, 0.9805, 0.4873, 0.9805, 0.5569, 0.981, 0.5567, 0.9921, 0.4775, 0.992, 0.4775, 0.9884, 0.4775, 0.992, 0.4731, 0.992, 0.4731, 0.992, 0.4775, 0.992, 0.4974, 0.9722, 0.4784, 0.972, 0.4781, 0.9614, 0.5115, 0.9608, 0.5115, 0.9608, 0.5574, 0.96, 0.5571, 0.9729, 0.4974, 0.9722, 0.5571, 0.9729, 0.5569, 0.981, 0.5569, 0.981, 0.5571, 0.9729, 0.5161, 0.9571, 0.5574, 0.957, 0.5574, 0.96, 0.5115, 0.9608, 0.4731, 0.992, 0.4685, 0.992, 0.4685, 0.9571, 0.5161, 0.9571, 0.5115, 0.9608, 0.4781, 0.9614, 0.4784, 0.972, 0.4974, 0.9722, 0.4873, 0.9805, 0.4775, 0.9804, 0.4775, 0.9884, 0.4775, 0.9884, 0.4775, 0.992, 0.4731, 0.992, 0.4974, 0.9722, 0.5571, 0.9729, 0.5569, 0.981, 0.4873, 0.9805, 0.4784, 0.972, 0.4974, 0.9722, 0.4974, 0.9722, 0.4784, 0.972, 0.4731, 0.992, 0.4685, 0.992, 0.4685, 0.992, 0.4731, 0.992, 0.4775, 0.9804, 0.4775, 0.9884, 0.4775, 0.9884, 0.4775, 0.9804, 0.4781, 0.9614, 0.4784, 0.972, 0.4784, 0.972, 0.4781, 0.9614, 0.5569, 0.981, 0.4873, 0.9805, 0.4873, 0.9805, 0.5569, 0.981, 0.5115, 0.9608, 0.4781, 0.9614, 0.4781, 0.9614, 0.5115, 0.9608, 0.5574, 0.957, 0.5574, 0.96, 0.5574, 0.96, 0.5574, 0.957, 0.4775, 0.9884, 0.4775, 0.992, 0.4775, 0.992, 0.4775, 0.9884, 0.4974, 0.9722, 0.5571, 0.9729, 0.5571, 0.9729, 0.4974, 0.9722, 0.5161, 0.9571, 0.5574, 0.957, 0.5574, 0.957, 0.5161, 0.9571, 0.5574, 0.96, 0.5115, 0.9608, 0.5115, 0.9608, 0.5574, 0.96, 0.4685, 0.9571, 0.5161, 0.9571, 0.5161, 0.9571, 0.4685, 0.9571, 0.4963, 0.8901, 0.4965, 0.905, 0.4965, 0.905, 0.4963, 0.8901, 0.5071, 0.8111, 0.5107, 0.8111, 0.5125, 0.9322, 0.5061, 0.9049, 0.5063, 0.8908, 0.5064, 0.8898, 0.5048, 0.8736, 0.5046, 0.8641, 0.5021, 0.864, 0.4977, 0.8112, 0.498, 0.8088, 0.4949, 0.8086, 0.5167, 0.79, 0.5073, 0.8082, 0.4955, 0.9466, 0.4881, 0.9462, 0.4881, 0.9462, 0.4955, 0.9466, 0.4946, 0.8112, 0.4977, 0.8112, 0.4874, 0.8898, 0.4829, 0.8898, 0.4809, 0.8918, 0.481, 0.9034, 0.4827, 0.9049, 0.4854, 0.9117, 0.4783, 0.9115, 0.4779, 0.925, 0.4719, 0.9504, 0.4771, 0.8776, 0.4848, 0.8774, 0.485, 0.8594, 0.4851, 0.8113, 0.4853, 0.8088, 0.4818, 0.8088, 0.4712, 0.7897, 0.5167, 0.79, 0.4949, 0.8086, 0.4712, 0.7897, 0.4818, 0.8088, 0.4819, 0.8113, 0.4851, 0.8113, 0.485, 0.8594, 0.4773, 0.8591, 0.4771, 0.8776, 0.4719, 0.9504, 0.4851, 0.8113, 0.4819, 0.8113, 0.4819, 0.8113, 0.4851, 0.8113, 0.4965, 0.905, 0.4891, 0.9048, 0.4891, 0.9048, 0.4965, 0.905, 0.4719, 0.9504, 0.4779, 0.925, 0.4781, 0.9326, 0.4783, 0.946, 0.4855, 0.9461, 0.4881, 0.9462, 0.4886, 0.9321, 0.4886, 0.9321, 0.4881, 0.9462, 0.4857, 0.9326, 0.4781, 0.9326, 0.4779, 0.925, 0.4852, 0.925, 0.4854, 0.9117, 0.4827, 0.9049, 0.4871, 0.9048, 0.4874, 0.8898, 0.4878, 0.9117, 0.4879, 0.9251, 0.4955, 0.9252, 0.4955, 0.9321, 0.4886, 0.9321, 0.4881, 0.9462, 0.4955, 0.9466, 0.5172, 0.9511, 0.4719, 0.9504, 0.4855, 0.9461, 0.5113, 0.8083, 0.5107, 0.8111, 0.5107, 0.8111, 0.5113, 0.8083, 0.4955, 0.9466, 0.4955, 0.9321, 0.4955, 0.9252, 0.4983, 0.9321, 0.498, 0.9466, 0.5125, 0.9471, 0.5172, 0.9511, 0.4854, 0.9117, 0.4852, 0.925, 0.4852, 0.925, 0.4854, 0.9117, 0.4983, 0.9321, 0.4955, 0.9252, 0.4952, 0.9118, 0.4878, 0.9117, 0.4874, 0.8898, 0.4895, 0.8899, 0.4891, 0.9048, 0.4965, 0.905, 0.4886, 0.9321, 0.4955, 0.9321, 0.4955, 0.9321, 0.4886, 0.9321, 0.4963, 0.8901, 0.4895, 0.8899, 0.4874, 0.8898, 0.4977, 0.8112, 0.5021, 0.864, 0.5024, 0.8736, 0.5048, 0.8736, 0.5064, 0.8898, 0.5063, 0.8908, 0.4989, 0.8906, 0.4989, 0.9048, 0.5061, 0.9049, 0.5125, 0.9322, 0.4983, 0.9321, 0.4965, 0.905, 0.5061, 0.9049, 0.4989, 0.9048, 0.4989, 0.9048, 0.5061, 0.9049, 0.5073, 0.8082, 0.5113, 0.8083, 0.5113, 0.8083, 0.5073, 0.8082, 0.4783, 0.9115, 0.4854, 0.9117, 0.4854, 0.9117, 0.4783, 0.9115, 0.4955, 0.9321, 0.4955, 0.9466, 0.4955, 0.9466, 0.4955, 0.9321, 0.5073, 0.8082, 0.5113, 0.8083, 0.5107, 0.8111, 0.5071, 0.8111, 0.4949, 0.8086, 0.498, 0.8088, 0.4977, 0.8112, 0.4946, 0.8112, 0.4773, 0.8591, 0.485, 0.8594, 0.4848, 0.8774, 0.4771, 0.8776, 0.4819, 0.8113, 0.4818, 0.8088, 0.4853, 0.8088, 0.4851, 0.8113, 0.4855, 0.9461, 0.4783, 0.946, 0.4781, 0.9326, 0.4857, 0.9326, 0.4955, 0.9466, 0.4881, 0.9462, 0.4886, 0.9321, 0.4955, 0.9321, 0.498, 0.9466, 0.4983, 0.9321, 0.5125, 0.9322, 0.5125, 0.9471, 0.4965, 0.905, 0.4891, 0.9048, 0.4895, 0.8899, 0.4963, 0.8901, 0.4952, 0.9118, 0.4955, 0.9252, 0.4879, 0.9251, 0.4878, 0.9117, 0.4871, 0.9048, 0.4827, 0.9049, 0.481, 0.9034, 0.4809, 0.8918, 0.4829, 0.8898, 0.4874, 0.8898, 0.4852, 0.925, 0.4779, 0.925, 0.4783, 0.9115, 0.4854, 0.9117, 0.4819, 0.8113, 0.4818, 0.8088, 0.4818, 0.8088, 0.4819, 0.8113, 0.4855, 0.9461, 0.4783, 0.946, 0.4783, 0.946, 0.4855, 0.9461, 0.485, 0.8594, 0.4848, 0.8774, 0.4848, 0.8774, 0.485, 0.8594, 0.4895, 0.8899, 0.4963, 0.8901, 0.4963, 0.8901, 0.4895, 0.8899, 0.4818, 0.8088, 0.4853, 0.8088, 0.4853, 0.8088, 0.4818, 0.8088, 0.4783, 0.946, 0.4781, 0.9326, 0.4781, 0.9326, 0.4783, 0.946, 0.4773, 0.8591, 0.485, 0.8594, 0.485, 0.8594, 0.4773, 0.8591, 0.4891, 0.9048, 0.4895, 0.8899, 0.4895, 0.8899, 0.4891, 0.9048, 0.4853, 0.8088, 0.4851, 0.8113, 0.4851, 0.8113, 0.4853, 0.8088, 0.4781, 0.9326, 0.4857, 0.9326, 0.4857, 0.9326, 0.4781, 0.9326, 0.4771, 0.8776, 0.4773, 0.8591, 0.4773, 0.8591, 0.4771, 0.8776, 0.4857, 0.9326, 0.4855, 0.9461, 0.4855, 0.9461, 0.4857, 0.9326, 0.4848, 0.8774, 0.4771, 0.8776, 0.4771, 0.8776, 0.4848, 0.8774, 0.4874, 0.8898, 0.4871, 0.9048, 0.4871, 0.9048, 0.4874, 0.8898, 0.4955, 0.9252, 0.4879, 0.9251, 0.4879, 0.9251, 0.4955, 0.9252, 0.4977, 0.8112, 0.4946, 0.8112, 0.4946, 0.8112, 0.4977, 0.8112, 0.4871, 0.9048, 0.4827, 0.9049, 0.4827, 0.9049, 0.4871, 0.9048, 0.4879, 0.9251, 0.4878, 0.9117, 0.4878, 0.9117, 0.4879, 0.9251, 0.4946, 0.8112, 0.4949, 0.8086, 0.4949, 0.8086, 0.4946, 0.8112, 0.4983, 0.9321, 0.5125, 0.9322, 0.5125, 0.9322, 0.4983, 0.9321, 0.4827, 0.9049, 0.481, 0.9034, 0.481, 0.9034, 0.4827, 0.9049, 0.4878, 0.9117, 0.4952, 0.9118, 0.4952, 0.9118, 0.4878, 0.9117, 0.4949, 0.8086, 0.498, 0.8088, 0.498, 0.8088, 0.4949, 0.8086, 0.498, 0.9466, 0.4983, 0.9321, 0.4983, 0.9321, 0.498, 0.9466, 0.481, 0.9034, 0.4809, 0.8918, 0.4809, 0.8918, 0.481, 0.9034, 0.4952, 0.9118, 0.4955, 0.9252, 0.4955, 0.9252, 0.4952, 0.9118, 0.498, 0.8088, 0.4977, 0.8112, 0.4977, 0.8112, 0.498, 0.8088, 0.5125, 0.9471, 0.498, 0.9466, 0.498, 0.9466, 0.5125, 0.9471, 0.4809, 0.8918, 0.4829, 0.8898, 0.4829, 0.8898, 0.4809, 0.8918, 0.4852, 0.925, 0.4779, 0.925, 0.4779, 0.925, 0.4852, 0.925, 0.5107, 0.8111, 0.5071, 0.8111, 0.5071, 0.8111, 0.5107, 0.8111, 0.5125, 0.9322, 0.5125, 0.9471, 0.5125, 0.9471, 0.5125, 0.9322, 0.4829, 0.8898, 0.4874, 0.8898, 0.4874, 0.8898, 0.4829, 0.8898, 0.4779, 0.925, 0.4783, 0.9115, 0.4783, 0.9115, 0.4779, 0.925, 0.5071, 0.8111, 0.5073, 0.8082, 0.5073, 0.8082, 0.5071, 0.8111, 0.5024, 0.8736, 0.5021, 0.864, 0.5046, 0.8641, 0.5048, 0.8736, 0.4989, 0.8906, 0.5063, 0.8908, 0.5063, 0.8908, 0.4989, 0.8906, 0.5061, 0.9049, 0.4989, 0.9048, 0.4989, 0.8906, 0.5063, 0.8908, 0.5046, 0.8641, 0.5048, 0.8736, 0.5048, 0.8736, 0.5046, 0.8641, 0.5024, 0.8736, 0.5021, 0.864, 0.5021, 0.864, 0.5024, 0.8736, 0.4989, 0.9048, 0.4989, 0.8906, 0.4989, 0.8906, 0.4989, 0.9048, 0.5048, 0.8736, 0.5024, 0.8736, 0.5024, 0.8736, 0.5048, 0.8736, 0.5063, 0.8908, 0.5061, 0.9049, 0.5061, 0.9049, 0.5063, 0.8908, 0.5021, 0.864, 0.5046, 0.8641, 0.5046, 0.8641, 0.5021, 0.864])
me_cube_002.materials.append(mat_material_001)
me_cube_002.update()

# ---- objects
ob_cube_001 = bpy.data.objects.new('Cube.001', me_cube_002)

# ---- transforms, parenting, visibility, modifiers, constraints
ob_cube_001.location = (-0.5203, 0.0, 0.3321)
ob_cube_001.scale = (1.0, 2.414, 1.0)
_m = ob_cube_001.modifiers.new('Auto Smooth', 'NODES')
_m.node_group = ng_auto_smooth
_gi = [s.identifier for s in ng_auto_smooth.interface.items_tree if s.item_type == 'SOCKET' and s.in_out == 'INPUT']
_m[_gi[1]] = 0.5236  # Angle

# ---- collection membership
col_collection.objects.link(ob_cube_001)

# ---- scene / render settings (as saved in the file)
scene.frame_start = 1; scene.frame_end = 250; scene.frame_set(1)
scene.render.engine = 'BLENDER_EEVEE_NEXT'
scene.cycles.sampling_pattern = 'TABULATED_SOBOL'
scene.cycles.use_light_tree = False
scene.view_settings.view_transform = 'Filmic'
bpy.context.view_layer.update()

# ---- added for rendering (the .blend has no active camera and no usable light): camera, sun
cam_auto = bpy.data.cameras.new('AutoCamera')
cam_auto.lens = 50.0
cam_auto.sensor_width = 36.0
cam_auto.clip_end = 1000.0
ob_auto_camera = bpy.data.objects.new('AutoCamera', cam_auto)
scene.collection.objects.link(ob_auto_camera)
ob_auto_camera.location = (5.72795, -6.60076, 5.11003)
ob_auto_camera.rotation_euler = (1.09748, -7.21219e-08, 0.694738)
scene.camera = ob_auto_camera
light_auto_sun = bpy.data.lights.new('AutoSun', 'SUN')
light_auto_sun.energy = 3.0
light_auto_sun.angle = 0.0523599
ob_auto_sun = bpy.data.objects.new('AutoSun', light_auto_sun)
scene.collection.objects.link(ob_auto_sun)
ob_auto_sun.rotation_euler = (0.872665, 0.174533, 0.523599)
bpy.context.view_layer.update()
